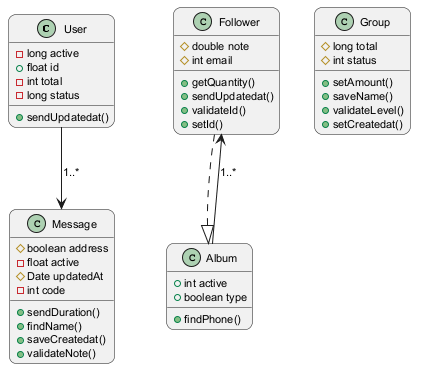

The diagram above was rendered by PlantUML. Its source (embedded in the PNG):
@startuml
skinparam backgroundColor #FFFFFF
skinparam roundCorner 15
skinparam defaultFontSize 11
class User {
  -long active
  +float id
  -int total
  -long status
  +sendUpdatedat()
}
class Follower {
  #double note
  #int email
  +getQuantity()
  +sendUpdatedat()
  +validateId()
  +setId()
}
class Group {
  #long total
  #int status
  +setAmount()
  +saveName()
  +validateLevel()
  +setCreatedat()
}
class Message {
  #boolean address
  -float active
  #Date updatedAt
  -int code
  +sendDuration()
  +findName()
  +saveCreatedat()
  +validateNote()
}
class Album {
  +int active
  +boolean type
  +findPhone()
}
Follower ..|> Album
Album --> Follower : "1..*"
User --> Message : "1..*"
@enduml